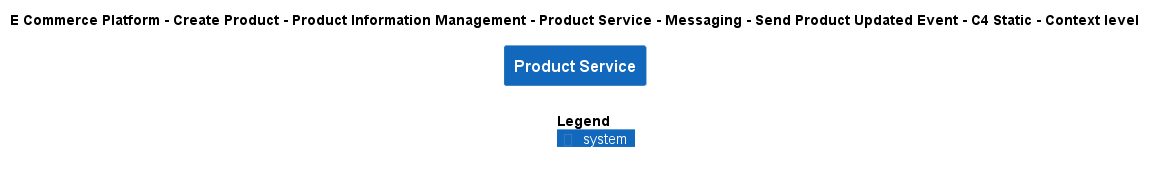

The diagram above was rendered by PlantUML. Its source (embedded in the PNG):
@startuml
!include ..\..\..\..\..\..\..\..\..\.c4s\C4_Context.puml

AddElementTag("c4interflow:lifecycle:new", $bgColor=green, $fontColor=#ffffff, $borderColor=green, $shadowing="False")
AddElementTag("c4interflow:lifecycle:changed", $bgColor=orange, $fontColor=#ffffff, $borderColor=orange, $shadowing="False")
AddElementTag("c4interflow:lifecycle:removed", $bgColor=red, $fontColor=#ffffff, $borderColor=red, $shadowing="False")

AddRelTag("c4interflow:lifecycle:new", $textColor=green, $lineColor=green)
AddRelTag("c4interflow:lifecycle:changed", $textColor=orange, $lineColor=orange)
AddRelTag("c4interflow:lifecycle:removed", $textColor=red, $lineColor=red)

SHOW_PERSON_PORTRAIT()
LAYOUT_TOP_DOWN()

skinparam linetype polyline

title E Commerce Platform - Create Product - Product Information Management - Product Service - Messaging - Send Product Updated Event - C4 Static - Context level

System(ECommercePlatform.CreateProduct.ProductInformationManagement.SoftwareSystems.ProductService, "Product Service", "")



SHOW_LEGEND()
@enduml